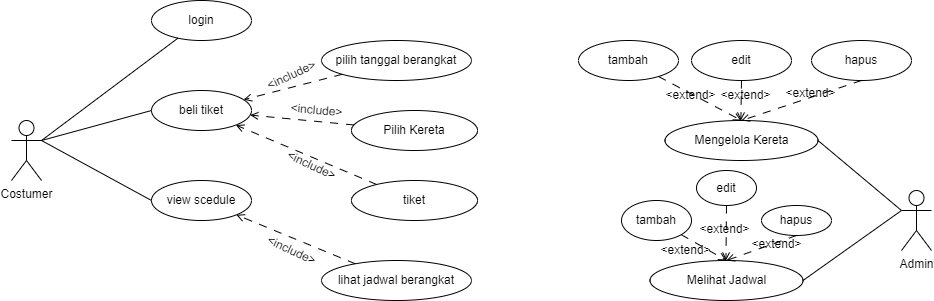

The diagram above was exported from draw.io. Its source (the exported page's mxGraphModel, read from the mxfile embedded in the PNG):
<mxGraphModel dx="1100" dy="534" grid="1" gridSize="10" guides="1" tooltips="1" connect="1" arrows="1" fold="1" page="1" pageScale="1" pageWidth="827" pageHeight="1169" math="0" shadow="0">
  <root>
    <mxCell id="0" />
    <mxCell id="1" parent="0" />
    <mxCell id="c_op9eY0apWjZfR-xpcQ-1" value="Costumer" style="shape=umlActor;verticalLabelPosition=bottom;verticalAlign=top;html=1;" vertex="1" parent="1">
      <mxGeometry x="160" y="160" width="30" height="60" as="geometry" />
    </mxCell>
    <mxCell id="c_op9eY0apWjZfR-xpcQ-2" value="beli tiket" style="shape=ellipse;html=1;dashed=0;whiteSpace=wrap;perimeter=ellipsePerimeter;" vertex="1" parent="1">
      <mxGeometry x="300" y="130" width="100" height="40" as="geometry" />
    </mxCell>
    <mxCell id="c_op9eY0apWjZfR-xpcQ-7" value="" style="endArrow=none;html=1;rounded=0;entryX=0;entryY=0.5;entryDx=0;entryDy=0;exitX=1;exitY=0.3333333333333333;exitDx=0;exitDy=0;exitPerimeter=0;" edge="1" parent="1" source="c_op9eY0apWjZfR-xpcQ-1" target="c_op9eY0apWjZfR-xpcQ-2">
      <mxGeometry width="50" height="50" relative="1" as="geometry">
        <mxPoint x="190" y="240" as="sourcePoint" />
        <mxPoint x="400" y="240" as="targetPoint" />
      </mxGeometry>
    </mxCell>
    <mxCell id="c_op9eY0apWjZfR-xpcQ-12" value="view scedule" style="shape=ellipse;html=1;dashed=0;whiteSpace=wrap;perimeter=ellipsePerimeter;" vertex="1" parent="1">
      <mxGeometry x="300" y="220" width="100" height="40" as="geometry" />
    </mxCell>
    <mxCell id="c_op9eY0apWjZfR-xpcQ-13" value="" style="endArrow=none;html=1;rounded=0;exitX=1;exitY=0.3333333333333333;exitDx=0;exitDy=0;exitPerimeter=0;entryX=0;entryY=0.5;entryDx=0;entryDy=0;" edge="1" parent="1" source="c_op9eY0apWjZfR-xpcQ-1" target="c_op9eY0apWjZfR-xpcQ-12">
      <mxGeometry width="50" height="50" relative="1" as="geometry">
        <mxPoint x="200" y="220" as="sourcePoint" />
        <mxPoint x="310" y="160" as="targetPoint" />
      </mxGeometry>
    </mxCell>
    <mxCell id="p_c79KHPTmsVHjwbbVOe-1" value="pilih tanggal berangkat" style="shape=ellipse;html=1;dashed=0;whiteSpace=wrap;perimeter=ellipsePerimeter;" vertex="1" parent="1">
      <mxGeometry x="470" y="80" width="150" height="40" as="geometry" />
    </mxCell>
    <mxCell id="FY4En4A4E1HzPyynRh_C-1" value="Pilih Kereta" style="shape=ellipse;html=1;dashed=0;whiteSpace=wrap;perimeter=ellipsePerimeter;" vertex="1" parent="1">
      <mxGeometry x="500" y="150" width="126" height="40" as="geometry" />
    </mxCell>
    <mxCell id="s5NmFKMxnDYsj7fkxuCP-1" value="tiket" style="shape=ellipse;html=1;dashed=0;whiteSpace=wrap;perimeter=ellipsePerimeter;" vertex="1" parent="1">
      <mxGeometry x="500" y="220" width="126" height="40" as="geometry" />
    </mxCell>
    <mxCell id="s5NmFKMxnDYsj7fkxuCP-7" value="" style="endArrow=open;html=1;rounded=0;dashed=1;dashPattern=8 8;endFill=0;" edge="1" parent="1" source="p_c79KHPTmsVHjwbbVOe-1" target="c_op9eY0apWjZfR-xpcQ-2">
      <mxGeometry width="50" height="50" relative="1" as="geometry">
        <mxPoint x="390" y="280" as="sourcePoint" />
        <mxPoint x="440" y="230" as="targetPoint" />
      </mxGeometry>
    </mxCell>
    <mxCell id="s5NmFKMxnDYsj7fkxuCP-8" value="" style="endArrow=open;html=1;rounded=0;endFill=0;dashed=1;dashPattern=8 8;" edge="1" parent="1" source="FY4En4A4E1HzPyynRh_C-1" target="c_op9eY0apWjZfR-xpcQ-2">
      <mxGeometry width="50" height="50" relative="1" as="geometry">
        <mxPoint x="501" y="124" as="sourcePoint" />
        <mxPoint x="402" y="149" as="targetPoint" />
      </mxGeometry>
    </mxCell>
    <mxCell id="s5NmFKMxnDYsj7fkxuCP-9" value="" style="endArrow=open;html=1;rounded=0;dashed=1;dashPattern=8 8;endFill=0;" edge="1" parent="1" source="s5NmFKMxnDYsj7fkxuCP-1" target="c_op9eY0apWjZfR-xpcQ-2">
      <mxGeometry width="50" height="50" relative="1" as="geometry">
        <mxPoint x="512" y="174" as="sourcePoint" />
        <mxPoint x="409" y="165" as="targetPoint" />
      </mxGeometry>
    </mxCell>
    <mxCell id="s5NmFKMxnDYsj7fkxuCP-15" value="lihat jadwal berangkat" style="shape=ellipse;html=1;dashed=0;whiteSpace=wrap;perimeter=ellipsePerimeter;" vertex="1" parent="1">
      <mxGeometry x="470" y="300" width="150" height="40" as="geometry" />
    </mxCell>
    <mxCell id="s5NmFKMxnDYsj7fkxuCP-16" value="" style="endArrow=open;html=1;rounded=0;dashed=1;dashPattern=8 8;endFill=0;" edge="1" parent="1" source="s5NmFKMxnDYsj7fkxuCP-15" target="c_op9eY0apWjZfR-xpcQ-12">
      <mxGeometry width="50" height="50" relative="1" as="geometry">
        <mxPoint x="535" y="234" as="sourcePoint" />
        <mxPoint x="394" y="175" as="targetPoint" />
      </mxGeometry>
    </mxCell>
    <mxCell id="s5NmFKMxnDYsj7fkxuCP-18" value="login" style="shape=ellipse;html=1;dashed=0;whiteSpace=wrap;perimeter=ellipsePerimeter;" vertex="1" parent="1">
      <mxGeometry x="300" y="40" width="100" height="40" as="geometry" />
    </mxCell>
    <mxCell id="s5NmFKMxnDYsj7fkxuCP-19" value="" style="endArrow=none;html=1;rounded=0;exitX=1;exitY=0.3333333333333333;exitDx=0;exitDy=0;exitPerimeter=0;" edge="1" parent="1" source="c_op9eY0apWjZfR-xpcQ-1" target="s5NmFKMxnDYsj7fkxuCP-18">
      <mxGeometry width="50" height="50" relative="1" as="geometry">
        <mxPoint x="200" y="190" as="sourcePoint" />
        <mxPoint x="310" y="160" as="targetPoint" />
      </mxGeometry>
    </mxCell>
    <mxCell id="s5NmFKMxnDYsj7fkxuCP-22" value="&amp;lt;include&amp;gt;" style="text;html=1;align=center;verticalAlign=middle;resizable=0;points=[];autosize=1;strokeColor=none;fillColor=none;rotation=5;" vertex="1" parent="1">
      <mxGeometry x="425" y="135" width="80" height="30" as="geometry" />
    </mxCell>
    <mxCell id="s5NmFKMxnDYsj7fkxuCP-25" value="Admin" style="shape=umlActor;verticalLabelPosition=bottom;verticalAlign=top;html=1;" vertex="1" parent="1">
      <mxGeometry x="1050" y="230" width="30" height="60" as="geometry" />
    </mxCell>
    <mxCell id="LGiJYFg4vVzRmuUOj5J7-1" value="Mengelola Kereta" style="shape=ellipse;html=1;dashed=0;whiteSpace=wrap;perimeter=ellipsePerimeter;" vertex="1" parent="1">
      <mxGeometry x="813.5" y="160" width="153" height="40" as="geometry" />
    </mxCell>
    <mxCell id="LGiJYFg4vVzRmuUOj5J7-3" value="" style="endArrow=none;html=1;rounded=0;exitX=0;exitY=0.3333333333333333;exitDx=0;exitDy=0;exitPerimeter=0;entryX=1;entryY=0.5;entryDx=0;entryDy=0;" edge="1" parent="1" source="s5NmFKMxnDYsj7fkxuCP-25" target="LGiJYFg4vVzRmuUOj5J7-1">
      <mxGeometry width="50" height="50" relative="1" as="geometry">
        <mxPoint x="960" y="230" as="sourcePoint" />
        <mxPoint x="310" y="250" as="targetPoint" />
      </mxGeometry>
    </mxCell>
    <mxCell id="LGiJYFg4vVzRmuUOj5J7-5" value="tambah" style="shape=ellipse;html=1;dashed=0;whiteSpace=wrap;perimeter=ellipsePerimeter;" vertex="1" parent="1">
      <mxGeometry x="727" y="80" width="100" height="40" as="geometry" />
    </mxCell>
    <mxCell id="LGiJYFg4vVzRmuUOj5J7-6" value="edit" style="shape=ellipse;html=1;dashed=0;whiteSpace=wrap;perimeter=ellipsePerimeter;" vertex="1" parent="1">
      <mxGeometry x="840" y="80" width="100" height="40" as="geometry" />
    </mxCell>
    <mxCell id="LGiJYFg4vVzRmuUOj5J7-7" value="hapus" style="shape=ellipse;html=1;dashed=0;whiteSpace=wrap;perimeter=ellipsePerimeter;" vertex="1" parent="1">
      <mxGeometry x="960" y="80" width="100" height="40" as="geometry" />
    </mxCell>
    <mxCell id="LGiJYFg4vVzRmuUOj5J7-8" value="" style="endArrow=open;html=1;rounded=0;dashed=1;dashPattern=8 8;endFill=0;entryX=0.5;entryY=0;entryDx=0;entryDy=0;" edge="1" parent="1" source="LGiJYFg4vVzRmuUOj5J7-5" target="LGiJYFg4vVzRmuUOj5J7-1">
      <mxGeometry width="50" height="50" relative="1" as="geometry">
        <mxPoint x="535" y="234" as="sourcePoint" />
        <mxPoint x="394" y="175" as="targetPoint" />
      </mxGeometry>
    </mxCell>
    <mxCell id="LGiJYFg4vVzRmuUOj5J7-9" value="" style="endArrow=open;html=1;rounded=0;dashed=1;dashPattern=8 8;endFill=0;" edge="1" parent="1" source="LGiJYFg4vVzRmuUOj5J7-6" target="LGiJYFg4vVzRmuUOj5J7-1">
      <mxGeometry width="50" height="50" relative="1" as="geometry">
        <mxPoint x="817" y="126" as="sourcePoint" />
        <mxPoint x="900" y="170" as="targetPoint" />
      </mxGeometry>
    </mxCell>
    <mxCell id="LGiJYFg4vVzRmuUOj5J7-10" value="" style="endArrow=open;html=1;rounded=0;dashed=1;dashPattern=8 8;endFill=0;exitX=0.5;exitY=1;exitDx=0;exitDy=0;entryX=0.5;entryY=0;entryDx=0;entryDy=0;" edge="1" parent="1" source="LGiJYFg4vVzRmuUOj5J7-7" target="LGiJYFg4vVzRmuUOj5J7-1">
      <mxGeometry width="50" height="50" relative="1" as="geometry">
        <mxPoint x="900" y="130" as="sourcePoint" />
        <mxPoint x="900" y="170" as="targetPoint" />
      </mxGeometry>
    </mxCell>
    <mxCell id="LGiJYFg4vVzRmuUOj5J7-19" value="Melihat Jadwal" style="shape=ellipse;html=1;dashed=0;whiteSpace=wrap;perimeter=ellipsePerimeter;" vertex="1" parent="1">
      <mxGeometry x="798.5" y="300" width="153" height="40" as="geometry" />
    </mxCell>
    <mxCell id="LGiJYFg4vVzRmuUOj5J7-20" value="tambah" style="shape=ellipse;html=1;dashed=0;whiteSpace=wrap;perimeter=ellipsePerimeter;" vertex="1" parent="1">
      <mxGeometry x="770" y="240" width="70" height="40" as="geometry" />
    </mxCell>
    <mxCell id="LGiJYFg4vVzRmuUOj5J7-21" value="edit" style="shape=ellipse;html=1;dashed=0;whiteSpace=wrap;perimeter=ellipsePerimeter;" vertex="1" parent="1">
      <mxGeometry x="845" y="210" width="60" height="35" as="geometry" />
    </mxCell>
    <mxCell id="LGiJYFg4vVzRmuUOj5J7-22" value="hapus" style="shape=ellipse;html=1;dashed=0;whiteSpace=wrap;perimeter=ellipsePerimeter;" vertex="1" parent="1">
      <mxGeometry x="910" y="245" width="70" height="30" as="geometry" />
    </mxCell>
    <mxCell id="LGiJYFg4vVzRmuUOj5J7-23" value="" style="endArrow=open;html=1;rounded=0;dashed=1;dashPattern=8 8;endFill=0;entryX=0.5;entryY=0;entryDx=0;entryDy=0;" edge="1" parent="1" source="LGiJYFg4vVzRmuUOj5J7-20" target="LGiJYFg4vVzRmuUOj5J7-19">
      <mxGeometry width="50" height="50" relative="1" as="geometry">
        <mxPoint x="515" y="374" as="sourcePoint" />
        <mxPoint x="374" y="315" as="targetPoint" />
      </mxGeometry>
    </mxCell>
    <mxCell id="LGiJYFg4vVzRmuUOj5J7-24" value="" style="endArrow=open;html=1;rounded=0;dashed=1;dashPattern=8 8;endFill=0;" edge="1" parent="1" source="LGiJYFg4vVzRmuUOj5J7-21" target="LGiJYFg4vVzRmuUOj5J7-19">
      <mxGeometry width="50" height="50" relative="1" as="geometry">
        <mxPoint x="797" y="266" as="sourcePoint" />
        <mxPoint x="880" y="310" as="targetPoint" />
      </mxGeometry>
    </mxCell>
    <mxCell id="LGiJYFg4vVzRmuUOj5J7-25" value="" style="endArrow=open;html=1;rounded=0;dashed=1;dashPattern=8 8;endFill=0;exitX=0.5;exitY=1;exitDx=0;exitDy=0;entryX=0.5;entryY=0;entryDx=0;entryDy=0;" edge="1" parent="1" source="LGiJYFg4vVzRmuUOj5J7-22" target="LGiJYFg4vVzRmuUOj5J7-19">
      <mxGeometry width="50" height="50" relative="1" as="geometry">
        <mxPoint x="880" y="270" as="sourcePoint" />
        <mxPoint x="880" y="310" as="targetPoint" />
      </mxGeometry>
    </mxCell>
    <mxCell id="LGiJYFg4vVzRmuUOj5J7-26" value="" style="endArrow=none;html=1;rounded=0;exitX=0;exitY=0.3333333333333333;exitDx=0;exitDy=0;exitPerimeter=0;entryX=1;entryY=0.5;entryDx=0;entryDy=0;" edge="1" parent="1" source="s5NmFKMxnDYsj7fkxuCP-25" target="LGiJYFg4vVzRmuUOj5J7-19">
      <mxGeometry width="50" height="50" relative="1" as="geometry">
        <mxPoint x="1060" y="260" as="sourcePoint" />
        <mxPoint x="939" y="207" as="targetPoint" />
      </mxGeometry>
    </mxCell>
    <mxCell id="LGiJYFg4vVzRmuUOj5J7-27" value="&amp;lt;include&amp;gt;" style="text;html=1;align=center;verticalAlign=middle;resizable=0;points=[];autosize=1;strokeColor=none;fillColor=none;rotation=25;" vertex="1" parent="1">
      <mxGeometry x="420" y="190" width="80" height="30" as="geometry" />
    </mxCell>
    <mxCell id="LGiJYFg4vVzRmuUOj5J7-28" value="&amp;lt;include&amp;gt;" style="text;html=1;align=center;verticalAlign=middle;resizable=0;points=[];autosize=1;strokeColor=none;fillColor=none;rotation=-25;" vertex="1" parent="1">
      <mxGeometry x="400" y="100" width="80" height="30" as="geometry" />
    </mxCell>
    <mxCell id="LGiJYFg4vVzRmuUOj5J7-29" value="&amp;lt;include&amp;gt;" style="text;html=1;align=center;verticalAlign=middle;resizable=0;points=[];autosize=1;strokeColor=none;fillColor=none;rotation=25;" vertex="1" parent="1">
      <mxGeometry x="400" y="275" width="80" height="30" as="geometry" />
    </mxCell>
    <mxCell id="LGiJYFg4vVzRmuUOj5J7-30" value="&amp;lt;extend&amp;gt;" style="text;html=1;align=center;verticalAlign=middle;resizable=0;points=[];autosize=1;strokeColor=none;fillColor=none;" vertex="1" parent="1">
      <mxGeometry x="804" y="120" width="70" height="30" as="geometry" />
    </mxCell>
    <mxCell id="LGiJYFg4vVzRmuUOj5J7-31" value="&amp;lt;extend&amp;gt;" style="text;html=1;align=center;verticalAlign=middle;resizable=0;points=[];autosize=1;strokeColor=none;fillColor=none;" vertex="1" parent="1">
      <mxGeometry x="859" y="120" width="70" height="30" as="geometry" />
    </mxCell>
    <mxCell id="LGiJYFg4vVzRmuUOj5J7-32" value="&amp;lt;extend&amp;gt;" style="text;html=1;align=center;verticalAlign=middle;resizable=0;points=[];autosize=1;strokeColor=none;fillColor=none;" vertex="1" parent="1">
      <mxGeometry x="924" y="118" width="70" height="30" as="geometry" />
    </mxCell>
    <mxCell id="LGiJYFg4vVzRmuUOj5J7-34" value="&amp;lt;extend&amp;gt;" style="text;html=1;align=center;verticalAlign=middle;resizable=0;points=[];autosize=1;strokeColor=none;fillColor=none;" vertex="1" parent="1">
      <mxGeometry x="890" y="269" width="70" height="30" as="geometry" />
    </mxCell>
    <mxCell id="LGiJYFg4vVzRmuUOj5J7-36" value="&amp;lt;extend&amp;gt;" style="text;html=1;align=center;verticalAlign=middle;resizable=0;points=[];autosize=1;strokeColor=none;fillColor=none;" vertex="1" parent="1">
      <mxGeometry x="838" y="254" width="70" height="30" as="geometry" />
    </mxCell>
    <mxCell id="LGiJYFg4vVzRmuUOj5J7-38" value="&amp;lt;extend&amp;gt;" style="text;html=1;align=center;verticalAlign=middle;resizable=0;points=[];autosize=1;strokeColor=none;fillColor=none;" vertex="1" parent="1">
      <mxGeometry x="798.5" y="275" width="70" height="30" as="geometry" />
    </mxCell>
  </root>
</mxGraphModel>